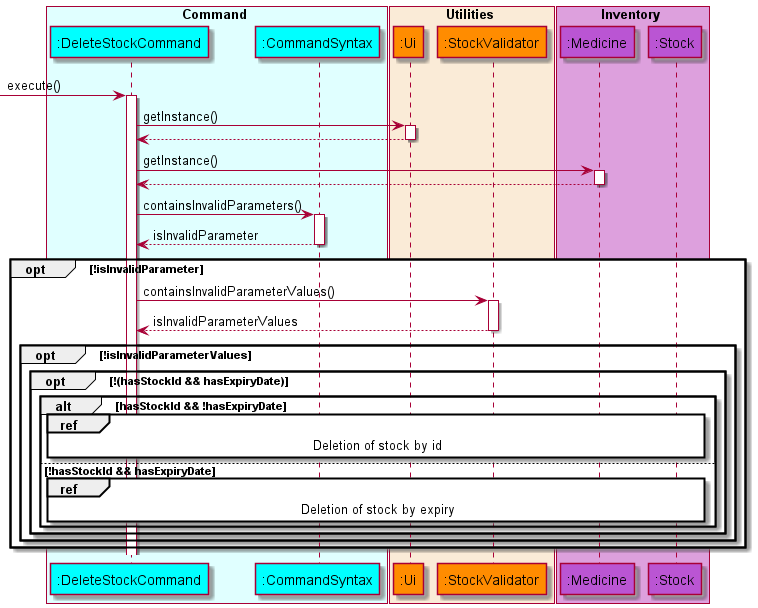

The diagram above was rendered by PlantUML. Its source (embedded in the PNG):
@startuml DeleteStockSequenceDiagram
'https://plantuml.com/sequence-diagram

!include style.puml

box Command COLOR_COMMAND_BOX
    participant ":DeleteStockCommand" as deleteStock COLOR_COMMAND
    participant ":CommandSyntax" as commandSyntax COLOR_COMMAND
end box

box Utilities COLOR_UTILITIES_BOX
    participant ":Ui" as ui COLOR_UTILITIES
    participant ":StockValidator" as stockValidator COLOR_UTILITIES
end box

box Inventory COLOR_INVENTORY_BOX
    participant ":Medicine" as medicine COLOR_INVENTORY
    participant ":Stock" as stock COLOR_INVENTORY
end box

autoactivate on

-> deleteStock: execute()
deleteStock -> ui : getInstance()
deleteStock <-- ui
deleteStock -> medicine : getInstance()
deleteStock <-- medicine
deleteStock -> commandSyntax : containsInvalidParameters()
deleteStock <-- commandSyntax : isInvalidParameter

opt !isInvalidParameter
    deleteStock -> stockValidator : containsInvalidParameterValues()
    deleteStock <-- stockValidator : isInvalidParameterValues
    opt !isInvalidParameterValues
        opt !(hasStockId && hasExpiryDate)
            alt hasStockId && !hasExpiryDate
                ref over deleteStock, stock
                    Deletion of stock by id
                end ref
            else !hasStockId && hasExpiryDate
                ref over deleteStock, stock
                    Deletion of stock by expiry
                end ref
            end
        end
    end
end
@enduml